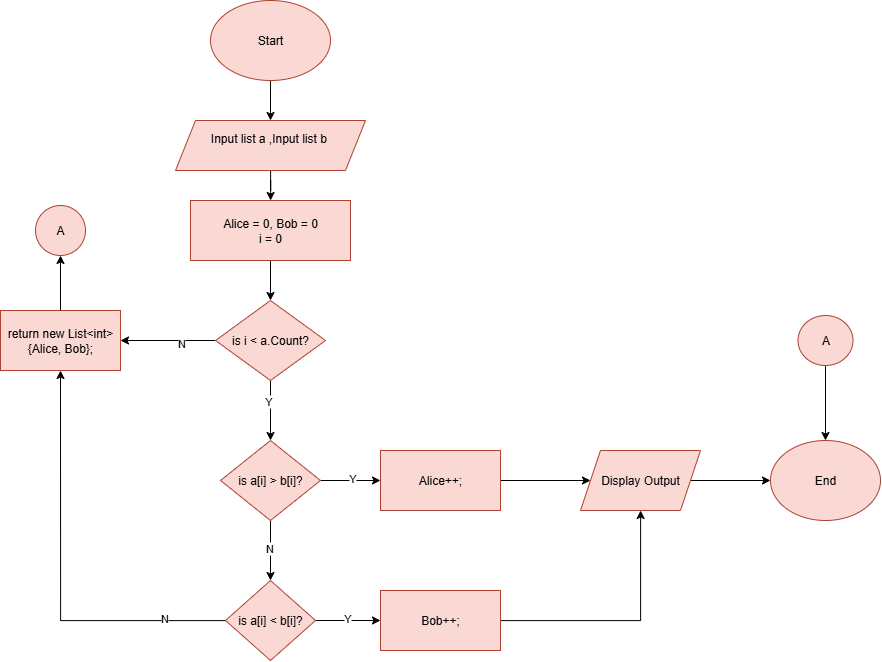

The diagram above was exported from draw.io. Its source (the exported page's mxGraphModel, read from the mxfile embedded in the PNG):
<mxGraphModel dx="693" dy="1149" grid="1" gridSize="10" guides="1" tooltips="1" connect="1" arrows="1" fold="1" page="1" pageScale="1" pageWidth="850" pageHeight="1100" math="0" shadow="0">
  <root>
    <mxCell id="0" />
    <mxCell id="1" parent="0" />
    <mxCell id="aNbdrNa9m-PZkHX4I0tM-187" style="edgeStyle=orthogonalEdgeStyle;rounded=0;orthogonalLoop=1;jettySize=auto;html=1;entryX=1;entryY=0.5;entryDx=0;entryDy=0;" parent="1" edge="1">
      <mxGeometry relative="1" as="geometry">
        <mxPoint x="800" y="55" as="targetPoint" />
        <Array as="points">
          <mxPoint x="820" y="170" />
          <mxPoint x="820" y="55" />
        </Array>
      </mxGeometry>
    </mxCell>
    <mxCell id="aNbdrNa9m-PZkHX4I0tM-188" value="N" style="edgeLabel;html=1;align=center;verticalAlign=middle;resizable=0;points=[];" parent="aNbdrNa9m-PZkHX4I0tM-187" vertex="1" connectable="0">
      <mxGeometry x="0.1086" y="-2" relative="1" as="geometry">
        <mxPoint as="offset" />
      </mxGeometry>
    </mxCell>
    <mxCell id="_v1rZsCVAStrKWDW217i-19" value="" style="edgeStyle=orthogonalEdgeStyle;rounded=0;orthogonalLoop=1;jettySize=auto;html=1;" edge="1" parent="1" source="5Eu3LpcCMoDBaUACPWpI-1" target="_v1rZsCVAStrKWDW217i-18">
      <mxGeometry relative="1" as="geometry" />
    </mxCell>
    <mxCell id="5Eu3LpcCMoDBaUACPWpI-1" value="Start" style="ellipse;whiteSpace=wrap;html=1;fillColor=#fad9d5;strokeColor=#ae4132;" parent="1" vertex="1">
      <mxGeometry x="300" y="40" width="120" height="80" as="geometry" />
    </mxCell>
    <mxCell id="_v1rZsCVAStrKWDW217i-21" value="" style="edgeStyle=orthogonalEdgeStyle;rounded=0;orthogonalLoop=1;jettySize=auto;html=1;" edge="1" parent="1" source="_v1rZsCVAStrKWDW217i-18" target="_v1rZsCVAStrKWDW217i-20">
      <mxGeometry relative="1" as="geometry" />
    </mxCell>
    <mxCell id="_v1rZsCVAStrKWDW217i-18" value="Input list a ,&lt;span style=&quot;background-color: transparent; color: light-dark(rgb(0, 0, 0), rgb(255, 255, 255));&quot;&gt;Input list b&amp;nbsp;&lt;/span&gt;&lt;div&gt;&lt;div&gt;&lt;br&gt;&lt;/div&gt;&lt;/div&gt;" style="shape=parallelogram;perimeter=parallelogramPerimeter;whiteSpace=wrap;html=1;fixedSize=1;fillColor=#fad9d5;strokeColor=#ae4132;" vertex="1" parent="1">
      <mxGeometry x="265" y="160" width="190" height="50" as="geometry" />
    </mxCell>
    <mxCell id="_v1rZsCVAStrKWDW217i-23" value="" style="edgeStyle=orthogonalEdgeStyle;rounded=0;orthogonalLoop=1;jettySize=auto;html=1;" edge="1" parent="1" source="_v1rZsCVAStrKWDW217i-20" target="_v1rZsCVAStrKWDW217i-22">
      <mxGeometry relative="1" as="geometry" />
    </mxCell>
    <mxCell id="_v1rZsCVAStrKWDW217i-20" value="Alice = 0, Bob = 0&lt;div&gt;i = 0&lt;/div&gt;" style="whiteSpace=wrap;html=1;fillColor=#fad9d5;strokeColor=#ae4132;" vertex="1" parent="1">
      <mxGeometry x="280" y="240" width="160" height="60" as="geometry" />
    </mxCell>
    <mxCell id="_v1rZsCVAStrKWDW217i-28" value="" style="edgeStyle=orthogonalEdgeStyle;rounded=0;orthogonalLoop=1;jettySize=auto;html=1;" edge="1" parent="1" source="_v1rZsCVAStrKWDW217i-22" target="_v1rZsCVAStrKWDW217i-27">
      <mxGeometry relative="1" as="geometry" />
    </mxCell>
    <mxCell id="_v1rZsCVAStrKWDW217i-32" value="Y" style="edgeLabel;html=1;align=center;verticalAlign=middle;resizable=0;points=[];" vertex="1" connectable="0" parent="_v1rZsCVAStrKWDW217i-28">
      <mxGeometry x="-0.3" y="-3" relative="1" as="geometry">
        <mxPoint as="offset" />
      </mxGeometry>
    </mxCell>
    <mxCell id="_v1rZsCVAStrKWDW217i-34" value="" style="edgeStyle=orthogonalEdgeStyle;rounded=0;orthogonalLoop=1;jettySize=auto;html=1;" edge="1" parent="1" source="_v1rZsCVAStrKWDW217i-22" target="_v1rZsCVAStrKWDW217i-33">
      <mxGeometry relative="1" as="geometry" />
    </mxCell>
    <mxCell id="_v1rZsCVAStrKWDW217i-35" value="N" style="edgeLabel;html=1;align=center;verticalAlign=middle;resizable=0;points=[];" vertex="1" connectable="0" parent="_v1rZsCVAStrKWDW217i-34">
      <mxGeometry x="-0.2533" y="2" relative="1" as="geometry">
        <mxPoint as="offset" />
      </mxGeometry>
    </mxCell>
    <mxCell id="_v1rZsCVAStrKWDW217i-22" value="is i &amp;lt; a.Count?" style="rhombus;whiteSpace=wrap;html=1;fillColor=#fad9d5;strokeColor=#ae4132;" vertex="1" parent="1">
      <mxGeometry x="305" y="340" width="110" height="80" as="geometry" />
    </mxCell>
    <mxCell id="_v1rZsCVAStrKWDW217i-26" style="edgeStyle=orthogonalEdgeStyle;rounded=0;orthogonalLoop=1;jettySize=auto;html=1;exitX=0.5;exitY=1;exitDx=0;exitDy=0;" edge="1" parent="1">
      <mxGeometry relative="1" as="geometry">
        <mxPoint x="360" y="530" as="sourcePoint" />
        <mxPoint x="360" y="530" as="targetPoint" />
      </mxGeometry>
    </mxCell>
    <mxCell id="_v1rZsCVAStrKWDW217i-30" value="" style="edgeStyle=orthogonalEdgeStyle;rounded=0;orthogonalLoop=1;jettySize=auto;html=1;" edge="1" parent="1" source="_v1rZsCVAStrKWDW217i-27" target="_v1rZsCVAStrKWDW217i-29">
      <mxGeometry relative="1" as="geometry" />
    </mxCell>
    <mxCell id="_v1rZsCVAStrKWDW217i-36" value="N" style="edgeLabel;html=1;align=center;verticalAlign=middle;resizable=0;points=[];" vertex="1" connectable="0" parent="_v1rZsCVAStrKWDW217i-30">
      <mxGeometry x="-0.1333" y="-2" relative="1" as="geometry">
        <mxPoint as="offset" />
      </mxGeometry>
    </mxCell>
    <mxCell id="_v1rZsCVAStrKWDW217i-38" value="" style="edgeStyle=orthogonalEdgeStyle;rounded=0;orthogonalLoop=1;jettySize=auto;html=1;" edge="1" parent="1" source="_v1rZsCVAStrKWDW217i-27" target="_v1rZsCVAStrKWDW217i-37">
      <mxGeometry relative="1" as="geometry" />
    </mxCell>
    <mxCell id="_v1rZsCVAStrKWDW217i-42" value="Y" style="edgeLabel;html=1;align=center;verticalAlign=middle;resizable=0;points=[];" vertex="1" connectable="0" parent="_v1rZsCVAStrKWDW217i-38">
      <mxGeometry x="0.0333" y="3" relative="1" as="geometry">
        <mxPoint as="offset" />
      </mxGeometry>
    </mxCell>
    <mxCell id="_v1rZsCVAStrKWDW217i-27" value="is a[i] &amp;gt; b[i]?" style="rhombus;whiteSpace=wrap;html=1;fillColor=#fad9d5;strokeColor=#ae4132;" vertex="1" parent="1">
      <mxGeometry x="310" y="480" width="100" height="80" as="geometry" />
    </mxCell>
    <mxCell id="_v1rZsCVAStrKWDW217i-44" value="" style="edgeStyle=orthogonalEdgeStyle;rounded=0;orthogonalLoop=1;jettySize=auto;html=1;" edge="1" parent="1" source="_v1rZsCVAStrKWDW217i-29" target="_v1rZsCVAStrKWDW217i-43">
      <mxGeometry relative="1" as="geometry" />
    </mxCell>
    <mxCell id="_v1rZsCVAStrKWDW217i-48" value="Y" style="edgeLabel;html=1;align=center;verticalAlign=middle;resizable=0;points=[];" vertex="1" connectable="0" parent="_v1rZsCVAStrKWDW217i-44">
      <mxGeometry x="-0.0462" y="3" relative="1" as="geometry">
        <mxPoint as="offset" />
      </mxGeometry>
    </mxCell>
    <mxCell id="_v1rZsCVAStrKWDW217i-50" style="edgeStyle=orthogonalEdgeStyle;rounded=0;orthogonalLoop=1;jettySize=auto;html=1;entryX=0.5;entryY=1;entryDx=0;entryDy=0;" edge="1" parent="1" source="_v1rZsCVAStrKWDW217i-29" target="_v1rZsCVAStrKWDW217i-33">
      <mxGeometry relative="1" as="geometry" />
    </mxCell>
    <mxCell id="_v1rZsCVAStrKWDW217i-53" value="N" style="edgeLabel;html=1;align=center;verticalAlign=middle;resizable=0;points=[];" vertex="1" connectable="0" parent="_v1rZsCVAStrKWDW217i-50">
      <mxGeometry x="-0.6964" y="-3" relative="1" as="geometry">
        <mxPoint as="offset" />
      </mxGeometry>
    </mxCell>
    <mxCell id="_v1rZsCVAStrKWDW217i-29" value="is a[i] &amp;lt; b[i]?" style="rhombus;whiteSpace=wrap;html=1;fillColor=#fad9d5;strokeColor=#ae4132;" vertex="1" parent="1">
      <mxGeometry x="315" y="620" width="90" height="80" as="geometry" />
    </mxCell>
    <mxCell id="_v1rZsCVAStrKWDW217i-55" value="" style="edgeStyle=orthogonalEdgeStyle;rounded=0;orthogonalLoop=1;jettySize=auto;html=1;" edge="1" parent="1" source="_v1rZsCVAStrKWDW217i-33" target="_v1rZsCVAStrKWDW217i-54">
      <mxGeometry relative="1" as="geometry" />
    </mxCell>
    <mxCell id="_v1rZsCVAStrKWDW217i-33" value="return new List&amp;lt;int&amp;gt; {Alice, Bob};" style="whiteSpace=wrap;html=1;fillColor=#fad9d5;strokeColor=#ae4132;" vertex="1" parent="1">
      <mxGeometry x="90" y="350" width="120" height="60" as="geometry" />
    </mxCell>
    <mxCell id="_v1rZsCVAStrKWDW217i-40" value="" style="edgeStyle=orthogonalEdgeStyle;rounded=0;orthogonalLoop=1;jettySize=auto;html=1;" edge="1" parent="1" source="_v1rZsCVAStrKWDW217i-37" target="_v1rZsCVAStrKWDW217i-39">
      <mxGeometry relative="1" as="geometry" />
    </mxCell>
    <mxCell id="_v1rZsCVAStrKWDW217i-37" value="Alice++;" style="whiteSpace=wrap;html=1;fillColor=#fad9d5;strokeColor=#ae4132;" vertex="1" parent="1">
      <mxGeometry x="470" y="490" width="120" height="60" as="geometry" />
    </mxCell>
    <mxCell id="_v1rZsCVAStrKWDW217i-47" value="" style="edgeStyle=orthogonalEdgeStyle;rounded=0;orthogonalLoop=1;jettySize=auto;html=1;" edge="1" parent="1" source="_v1rZsCVAStrKWDW217i-39" target="_v1rZsCVAStrKWDW217i-46">
      <mxGeometry relative="1" as="geometry" />
    </mxCell>
    <mxCell id="_v1rZsCVAStrKWDW217i-39" value="Display Output" style="shape=parallelogram;perimeter=parallelogramPerimeter;whiteSpace=wrap;html=1;fixedSize=1;fillColor=#fad9d5;strokeColor=#ae4132;" vertex="1" parent="1">
      <mxGeometry x="670" y="490" width="120" height="60" as="geometry" />
    </mxCell>
    <mxCell id="_v1rZsCVAStrKWDW217i-45" style="edgeStyle=orthogonalEdgeStyle;rounded=0;orthogonalLoop=1;jettySize=auto;html=1;" edge="1" parent="1" source="_v1rZsCVAStrKWDW217i-43" target="_v1rZsCVAStrKWDW217i-39">
      <mxGeometry relative="1" as="geometry" />
    </mxCell>
    <mxCell id="_v1rZsCVAStrKWDW217i-43" value="Bob++;" style="whiteSpace=wrap;html=1;fillColor=#fad9d5;strokeColor=#ae4132;" vertex="1" parent="1">
      <mxGeometry x="470" y="630" width="120" height="60" as="geometry" />
    </mxCell>
    <mxCell id="_v1rZsCVAStrKWDW217i-46" value="End" style="ellipse;whiteSpace=wrap;html=1;fillColor=#fad9d5;strokeColor=#ae4132;" vertex="1" parent="1">
      <mxGeometry x="860" y="480" width="110" height="80" as="geometry" />
    </mxCell>
    <mxCell id="_v1rZsCVAStrKWDW217i-54" value="A" style="ellipse;whiteSpace=wrap;html=1;fillColor=#fad9d5;strokeColor=#ae4132;" vertex="1" parent="1">
      <mxGeometry x="125" y="245" width="50" height="50" as="geometry" />
    </mxCell>
    <mxCell id="_v1rZsCVAStrKWDW217i-58" style="edgeStyle=orthogonalEdgeStyle;rounded=0;orthogonalLoop=1;jettySize=auto;html=1;entryX=0.5;entryY=0;entryDx=0;entryDy=0;" edge="1" parent="1" source="_v1rZsCVAStrKWDW217i-56" target="_v1rZsCVAStrKWDW217i-46">
      <mxGeometry relative="1" as="geometry" />
    </mxCell>
    <mxCell id="_v1rZsCVAStrKWDW217i-56" value="A" style="ellipse;whiteSpace=wrap;html=1;fillColor=#fad9d5;strokeColor=#ae4132;" vertex="1" parent="1">
      <mxGeometry x="887.5" y="355" width="55" height="50" as="geometry" />
    </mxCell>
  </root>
</mxGraphModel>